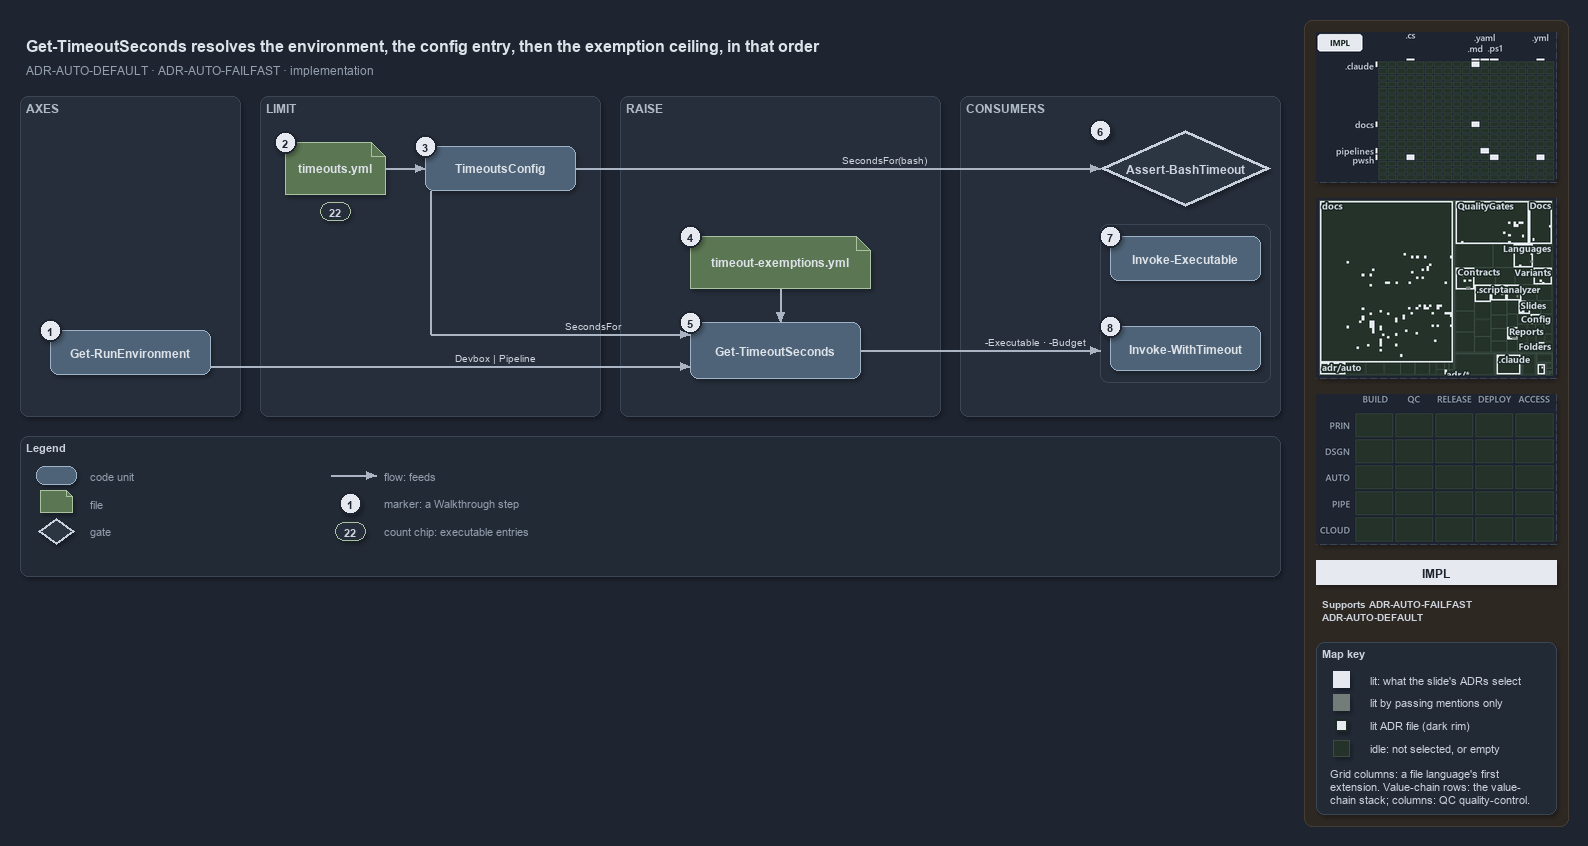

The diagram above was exported from draw.io. Its source (the exported page's mxGraphModel, read from the mxfile embedded in the PNG):
<mxGraphModel dx="1024" dy="768" grid="0" gridSize="10" guides="1" tooltips="1" connect="1" arrows="1" fold="1" page="1" pageScale="1" pageWidth="1572" pageHeight="640" background="#1E2430" math="0" shadow="1">
  <root>
    <mxCell id="0" />
    <mxCell id="1" parent="0" />
    <mxCell id="sidebar-bg" value="" style="rounded=1;arcSize=2;html=1;fillColor=#2E2823;strokeColor=#453C33;shadow=0;" vertex="1" parent="1">
      <mxGeometry x="1304" y="4" width="264" height="806" as="geometry" />
    </mxCell>
    <mxCell id="title" value="Get-TimeoutSeconds resolves the environment, the config entry, then the exemption ceiling, in that order" style="text;html=1;align=left;verticalAlign=middle;fontSize=16;fontStyle=1;fontColor=#DDE2E9;" vertex="1" parent="1">
      <mxGeometry x="20" y="14" width="1260" height="30" as="geometry" />
    </mxCell>
    <mxCell id="subtitle" value="ADR-AUTO-DEFAULT &amp;#183; ADR-AUTO-FAILFAST &amp;#183; implementation" style="text;html=1;align=left;verticalAlign=middle;fontSize=12;fontColor=#949FAE;" vertex="1" parent="1">
      <mxGeometry x="20" y="44" width="1240" height="20" as="geometry" />
    </mxCell>
    <mxCell id="band-axes" value="AXES" style="rounded=1;html=1;arcSize=3;fillColor=#262E3B;strokeColor=#3A4555;verticalAlign=top;align=left;spacingLeft=8;fontStyle=1;fontSize=12;fontColor=#B0BAC7;" vertex="1" parent="1">
      <mxGeometry x="20" y="80" width="220" height="320" as="geometry" />
    </mxCell>
    <mxCell id="band-limit" value="LIMIT" style="rounded=1;html=1;arcSize=3;fillColor=#262E3B;strokeColor=#3A4555;verticalAlign=top;align=left;spacingLeft=8;fontStyle=1;fontSize=12;fontColor=#B0BAC7;" vertex="1" parent="1">
      <mxGeometry x="260" y="80" width="340" height="320" as="geometry" />
    </mxCell>
    <mxCell id="band-raise" value="RAISE" style="rounded=1;html=1;arcSize=3;fillColor=#262E3B;strokeColor=#3A4555;verticalAlign=top;align=left;spacingLeft=8;fontStyle=1;fontSize=12;fontColor=#B0BAC7;" vertex="1" parent="1">
      <mxGeometry x="620" y="80" width="320" height="320" as="geometry" />
    </mxCell>
    <mxCell id="band-consumers" value="CONSUMERS" style="rounded=1;html=1;arcSize=3;fillColor=#262E3B;strokeColor=#3A4555;verticalAlign=top;align=left;spacingLeft=8;fontStyle=1;fontSize=12;fontColor=#B0BAC7;" vertex="1" parent="1">
      <mxGeometry x="960" y="80" width="320" height="320" as="geometry" />
    </mxCell>
    <mxCell id="g-env" value="&lt;b&gt;Get-RunEnvironment&lt;/b&gt;" style="rounded=1;whiteSpace=wrap;html=1;arcSize=20;fillColor=#4E6378;strokeColor=#9FB3C8;fontColor=#DDE2E9;fontSize=12;" vertex="1" parent="1">
      <mxGeometry x="50" y="314" width="160" height="44" as="geometry" />
    </mxCell>
    <mxCell id="mark-1" value="1" style="ellipse;html=1;fillColor=#E6EAF0;strokeColor=#1E2430;strokeWidth=2;fontColor=#1E2430;fontStyle=1;fontSize=11;" vertex="1" parent="1">
      <mxGeometry x="39" y="303" width="22" height="22" as="geometry" />
    </mxCell>
    <mxCell id="g-yml" value="&lt;b&gt;timeouts.yml&lt;/b&gt;" style="shape=note;size=14;whiteSpace=wrap;html=1;fillColor=#5B7653;strokeColor=#A9C29F;fontColor=#DDE2E9;fontSize=12;" vertex="1" parent="1">
      <mxGeometry x="285" y="126" width="100" height="52" as="geometry" />
    </mxCell>
    <mxCell id="mark-2" value="2" style="ellipse;html=1;fillColor=#E6EAF0;strokeColor=#1E2430;strokeWidth=2;fontColor=#1E2430;fontStyle=1;fontSize=11;" vertex="1" parent="1">
      <mxGeometry x="274" y="115" width="22" height="22" as="geometry" />
    </mxCell>
    <mxCell id="count-executables" value="22" style="rounded=1;arcSize=50;whiteSpace=wrap;html=1;fillColor=#262E3B;strokeColor=#A9C29F;fontColor=#CDD3DC;fontStyle=1;fontSize=11;" vertex="1" parent="1">
      <mxGeometry x="320" y="186" width="30" height="18" as="geometry" />
    </mxCell>
    <mxCell id="g-config" value="&lt;b&gt;TimeoutsConfig&lt;/b&gt;" style="rounded=1;whiteSpace=wrap;html=1;arcSize=20;fillColor=#4E6378;strokeColor=#9FB3C8;fontColor=#DDE2E9;fontSize=12;" vertex="1" parent="1">
      <mxGeometry x="425" y="130" width="150" height="44" as="geometry" />
    </mxCell>
    <mxCell id="mark-3" value="3" style="ellipse;html=1;fillColor=#E6EAF0;strokeColor=#1E2430;strokeWidth=2;fontColor=#1E2430;fontStyle=1;fontSize=11;" vertex="1" parent="1">
      <mxGeometry x="414" y="119" width="22" height="22" as="geometry" />
    </mxCell>
    <mxCell id="g-exyml" value="&lt;b&gt;timeout-exemptions.yml&lt;/b&gt;" style="shape=note;size=14;whiteSpace=wrap;html=1;fillColor=#5B7653;strokeColor=#A9C29F;fontColor=#DDE2E9;fontSize=12;" vertex="1" parent="1">
      <mxGeometry x="690" y="220" width="180" height="52" as="geometry" />
    </mxCell>
    <mxCell id="mark-4" value="4" style="ellipse;html=1;fillColor=#E6EAF0;strokeColor=#1E2430;strokeWidth=2;fontColor=#1E2430;fontStyle=1;fontSize=11;" vertex="1" parent="1">
      <mxGeometry x="679" y="209" width="22" height="22" as="geometry" />
    </mxCell>
    <mxCell id="g-resolve" value="&lt;b&gt;Get-TimeoutSeconds&lt;/b&gt;" style="rounded=1;whiteSpace=wrap;html=1;arcSize=20;fillColor=#4E6378;strokeColor=#9FB3C8;fontColor=#DDE2E9;fontSize=12;" vertex="1" parent="1">
      <mxGeometry x="690" y="306" width="170" height="56" as="geometry" />
    </mxCell>
    <mxCell id="mark-5" value="5" style="ellipse;html=1;fillColor=#E6EAF0;strokeColor=#1E2430;strokeWidth=2;fontColor=#1E2430;fontStyle=1;fontSize=11;" vertex="1" parent="1">
      <mxGeometry x="679" y="295" width="22" height="22" as="geometry" />
    </mxCell>
    <mxCell id="g-hook" value="&lt;b&gt;Assert-BashTimeout&lt;/b&gt;" style="rhombus;whiteSpace=wrap;html=1;fillColor=#2C3542;strokeColor=#C7D0DB;strokeWidth=3;fontColor=#CDD3DC;fontSize=12;" vertex="1" parent="1">
      <mxGeometry x="1100" y="114" width="170" height="76" as="geometry" />
    </mxCell>
    <mxCell id="mark-6" value="6" style="ellipse;html=1;fillColor=#E6EAF0;strokeColor=#1E2430;strokeWidth=2;fontColor=#1E2430;fontStyle=1;fontSize=11;" vertex="1" parent="1">
      <mxGeometry x="1089" y="103" width="22" height="22" as="geometry" />
    </mxCell>
    <mxCell id="frame-pwsh" value="" style="rounded=1;html=1;arcSize=6;fillColor=none;strokeColor=#3A4555;" vertex="1" parent="1">
      <mxGeometry x="1100" y="208" width="170" height="158" as="geometry" />
    </mxCell>
    <mxCell id="g-exec" value="&lt;b&gt;Invoke-Executable&lt;/b&gt;" style="rounded=1;whiteSpace=wrap;html=1;arcSize=20;fillColor=#4E6378;strokeColor=#9FB3C8;fontColor=#DDE2E9;fontSize=12;" vertex="1" parent="1">
      <mxGeometry x="1110" y="220" width="150" height="44" as="geometry" />
    </mxCell>
    <mxCell id="mark-7" value="7" style="ellipse;html=1;fillColor=#E6EAF0;strokeColor=#1E2430;strokeWidth=2;fontColor=#1E2430;fontStyle=1;fontSize=11;" vertex="1" parent="1">
      <mxGeometry x="1099" y="209" width="22" height="22" as="geometry" />
    </mxCell>
    <mxCell id="g-with" value="&lt;b&gt;Invoke-WithTimeout&lt;/b&gt;" style="rounded=1;whiteSpace=wrap;html=1;arcSize=20;fillColor=#4E6378;strokeColor=#9FB3C8;fontColor=#DDE2E9;fontSize=12;" vertex="1" parent="1">
      <mxGeometry x="1110" y="310" width="150" height="44" as="geometry" />
    </mxCell>
    <mxCell id="mark-8" value="8" style="ellipse;html=1;fillColor=#E6EAF0;strokeColor=#1E2430;strokeWidth=2;fontColor=#1E2430;fontStyle=1;fontSize=11;" vertex="1" parent="1">
      <mxGeometry x="1099" y="299" width="22" height="22" as="geometry" />
    </mxCell>
    <mxCell id="p-e-yml-config-a" value="" style="text;html=1;strokeColor=none;fillColor=none;" vertex="1" parent="1">
      <mxGeometry x="385" y="152" width="1" height="1" as="geometry" />
    </mxCell>
    <mxCell id="p-e-yml-config-b" value="" style="text;html=1;strokeColor=none;fillColor=none;" vertex="1" parent="1">
      <mxGeometry x="425" y="152" width="1" height="1" as="geometry" />
    </mxCell>
    <mxCell id="e-yml-config" value="" style="edgeStyle=orthogonalEdgeStyle;rounded=1;html=1;fontSize=10;fontColor=#CDD3DC;endArrow=block;strokeColor=#AAB4C3;labelBackgroundColor=#1E2430;shadow=0;" edge="1" parent="1" source="p-e-yml-config-a" target="p-e-yml-config-b">
      <mxGeometry relative="1" as="geometry" />
    </mxCell>
    <mxCell id="p-e-env-resolve-a" value="" style="text;html=1;strokeColor=none;fillColor=none;" vertex="1" parent="1">
      <mxGeometry x="210" y="350" width="1" height="1" as="geometry" />
    </mxCell>
    <mxCell id="p-e-env-resolve-b" value="" style="text;html=1;strokeColor=none;fillColor=none;" vertex="1" parent="1">
      <mxGeometry x="690" y="350" width="1" height="1" as="geometry" />
    </mxCell>
    <mxCell id="e-env-resolve" value="Devbox | Pipeline" style="edgeStyle=orthogonalEdgeStyle;rounded=1;html=1;fontSize=10;fontColor=#CDD3DC;endArrow=block;strokeColor=#AAB4C3;labelBackgroundColor=#1E2430;shadow=0;" edge="1" parent="1" source="p-e-env-resolve-a" target="p-e-env-resolve-b">
      <mxGeometry relative="1" as="geometry" />
    </mxCell>
    <mxCell id="p-e-config-resolve-1-a" value="" style="text;html=1;strokeColor=none;fillColor=none;" vertex="1" parent="1">
      <mxGeometry x="430" y="174" width="1" height="1" as="geometry" />
    </mxCell>
    <mxCell id="p-e-config-resolve-1-b" value="" style="text;html=1;strokeColor=none;fillColor=none;" vertex="1" parent="1">
      <mxGeometry x="430" y="318" width="1" height="1" as="geometry" />
    </mxCell>
    <mxCell id="e-config-resolve-1" value="" style="edgeStyle=orthogonalEdgeStyle;rounded=1;html=1;fontSize=10;fontColor=#CDD3DC;endArrow=none;strokeColor=#AAB4C3;labelBackgroundColor=#1E2430;shadow=0;" edge="1" parent="1" source="p-e-config-resolve-1-a" target="p-e-config-resolve-1-b">
      <mxGeometry relative="1" as="geometry" />
    </mxCell>
    <mxCell id="p-e-config-resolve-2-a" value="" style="text;html=1;strokeColor=none;fillColor=none;" vertex="1" parent="1">
      <mxGeometry x="430" y="318" width="1" height="1" as="geometry" />
    </mxCell>
    <mxCell id="p-e-config-resolve-2-b" value="" style="text;html=1;strokeColor=none;fillColor=none;" vertex="1" parent="1">
      <mxGeometry x="690" y="318" width="1" height="1" as="geometry" />
    </mxCell>
    <mxCell id="e-config-resolve-2" value="SecondsFor" style="edgeStyle=orthogonalEdgeStyle;rounded=1;html=1;fontSize=10;fontColor=#CDD3DC;endArrow=block;strokeColor=#AAB4C3;labelBackgroundColor=#1E2430;shadow=0;" edge="1" parent="1" source="p-e-config-resolve-2-a" target="p-e-config-resolve-2-b">
      <mxGeometry relative="1" as="geometry" />
    </mxCell>
    <mxCell id="p-e-config-hook-a" value="" style="text;html=1;strokeColor=none;fillColor=none;" vertex="1" parent="1">
      <mxGeometry x="575" y="152" width="1" height="1" as="geometry" />
    </mxCell>
    <mxCell id="p-e-config-hook-b" value="" style="text;html=1;strokeColor=none;fillColor=none;" vertex="1" parent="1">
      <mxGeometry x="1100" y="152" width="1" height="1" as="geometry" />
    </mxCell>
    <mxCell id="e-config-hook" value="SecondsFor(bash)" style="edgeStyle=orthogonalEdgeStyle;rounded=1;html=1;fontSize=10;fontColor=#CDD3DC;endArrow=block;strokeColor=#AAB4C3;labelBackgroundColor=#1E2430;shadow=0;" edge="1" parent="1" source="p-e-config-hook-a" target="p-e-config-hook-b">
      <mxGeometry relative="1" as="geometry" />
    </mxCell>
    <mxCell id="p-e-exyml-resolve-a" value="" style="text;html=1;strokeColor=none;fillColor=none;" vertex="1" parent="1">
      <mxGeometry x="780" y="272" width="1" height="1" as="geometry" />
    </mxCell>
    <mxCell id="p-e-exyml-resolve-b" value="" style="text;html=1;strokeColor=none;fillColor=none;" vertex="1" parent="1">
      <mxGeometry x="780" y="306" width="1" height="1" as="geometry" />
    </mxCell>
    <mxCell id="e-exyml-resolve" value="" style="edgeStyle=orthogonalEdgeStyle;rounded=1;html=1;fontSize=10;fontColor=#CDD3DC;endArrow=block;strokeColor=#AAB4C3;labelBackgroundColor=#1E2430;shadow=0;" edge="1" parent="1" source="p-e-exyml-resolve-a" target="p-e-exyml-resolve-b">
      <mxGeometry relative="1" as="geometry" />
    </mxCell>
    <mxCell id="p-e-resolve-frame-a" value="" style="text;html=1;strokeColor=none;fillColor=none;" vertex="1" parent="1">
      <mxGeometry x="860" y="334" width="1" height="1" as="geometry" />
    </mxCell>
    <mxCell id="p-e-resolve-frame-b" value="" style="text;html=1;strokeColor=none;fillColor=none;" vertex="1" parent="1">
      <mxGeometry x="1100" y="334" width="1" height="1" as="geometry" />
    </mxCell>
    <mxCell id="e-resolve-frame" value="-Executable · -Budget" style="edgeStyle=orthogonalEdgeStyle;rounded=1;html=1;fontSize=10;fontColor=#CDD3DC;endArrow=block;strokeColor=#AAB4C3;labelBackgroundColor=#1E2430;shadow=0;" edge="1" parent="1" source="p-e-resolve-frame-a" target="p-e-resolve-frame-b">
      <mxGeometry relative="1" as="geometry" />
    </mxCell>
    <mxCell id="legend" value="&lt;b&gt;Legend&lt;/b&gt;" style="rounded=1;whiteSpace=wrap;html=1;arcSize=6;fillColor=#222A36;strokeColor=#3A4555;align=left;verticalAlign=top;spacing=8;fontSize=11;fontColor=#CDD3DC;" vertex="1" parent="1">
      <mxGeometry x="20" y="420" width="1260" height="140" as="geometry" />
    </mxCell>
    <mxCell id="lg-0" value="" style="rounded=1;html=1;arcSize=20;fillColor=#4E6378;strokeColor=#9FB3C8;" vertex="1" parent="1">
      <mxGeometry x="36" y="450" width="40" height="18" as="geometry" />
    </mxCell>
    <mxCell id="lg-0-t" value="code unit" style="text;html=1;align=left;verticalAlign=middle;fontSize=11;fontColor=#949FAE;" vertex="1" parent="1">
      <mxGeometry x="84" y="449" width="230" height="20" as="geometry" />
    </mxCell>
    <mxCell id="lg-1" value="" style="shape=note;size=6;html=1;fillColor=#5B7653;strokeColor=#A9C29F;" vertex="1" parent="1">
      <mxGeometry x="40" y="474" width="32" height="22" as="geometry" />
    </mxCell>
    <mxCell id="lg-1-t" value="file" style="text;html=1;align=left;verticalAlign=middle;fontSize=11;fontColor=#949FAE;" vertex="1" parent="1">
      <mxGeometry x="84" y="477" width="230" height="20" as="geometry" />
    </mxCell>
    <mxCell id="lg-2" value="" style="rhombus;html=1;fillColor=#2C3542;strokeColor=#C7D0DB;strokeWidth=2;fontColor=#CDD3DC;" vertex="1" parent="1">
      <mxGeometry x="38" y="502" width="36" height="26" as="geometry" />
    </mxCell>
    <mxCell id="lg-2-t" value="gate" style="text;html=1;align=left;verticalAlign=middle;fontSize=11;fontColor=#949FAE;" vertex="1" parent="1">
      <mxGeometry x="84" y="505" width="230" height="20" as="geometry" />
    </mxCell>
    <mxCell id="lg-3-a" value="" style="text;html=1;strokeColor=none;fillColor=none;" vertex="1" parent="1">
      <mxGeometry x="330" y="459" width="1" height="1" as="geometry" />
    </mxCell>
    <mxCell id="lg-3-b" value="" style="text;html=1;strokeColor=none;fillColor=none;" vertex="1" parent="1">
      <mxGeometry x="376" y="459" width="1" height="1" as="geometry" />
    </mxCell>
    <mxCell id="lg-3" value="" style="edgeStyle=orthogonalEdgeStyle;rounded=1;html=1;fontSize=10;fontColor=#CDD3DC;endArrow=block;strokeColor=#AAB4C3;labelBackgroundColor=#1E2430;shadow=0;" edge="1" parent="1" source="lg-3-a" target="lg-3-b">
      <mxGeometry relative="1" as="geometry" />
    </mxCell>
    <mxCell id="lg-3-t" value="flow: feeds" style="text;html=1;align=left;verticalAlign=middle;fontSize=11;fontColor=#949FAE;" vertex="1" parent="1">
      <mxGeometry x="378" y="449" width="230" height="20" as="geometry" />
    </mxCell>
    <mxCell id="lg-4" value="1" style="ellipse;html=1;fillColor=#E6EAF0;strokeColor=#1E2430;strokeWidth=2;fontColor=#1E2430;fontStyle=1;fontSize=11;" vertex="1" parent="1">
      <mxGeometry x="339" y="476" width="22" height="22" as="geometry" />
    </mxCell>
    <mxCell id="lg-4-t" value="marker: a Walkthrough step" style="text;html=1;align=left;verticalAlign=middle;fontSize=11;fontColor=#949FAE;" vertex="1" parent="1">
      <mxGeometry x="378" y="477" width="230" height="20" as="geometry" />
    </mxCell>
    <mxCell id="lg-5" value="22" style="rounded=1;arcSize=50;whiteSpace=wrap;html=1;fillColor=#262E3B;strokeColor=#A9C29F;fontColor=#CDD3DC;fontStyle=1;fontSize=11;" vertex="1" parent="1">
      <mxGeometry x="335" y="506" width="30" height="18" as="geometry" />
    </mxCell>
    <mxCell id="lg-5-t" value="count chip: executable entries" style="text;html=1;align=left;verticalAlign=middle;fontSize=11;fontColor=#949FAE;" vertex="1" parent="1">
      <mxGeometry x="378" y="505" width="230" height="20" as="geometry" />
    </mxCell>
    <mxCell id="minimap-grid" value="" style="shape=image;imageAspect=0;rounded=1;arcSize=4;whiteSpace=wrap;html=1;fillColor=#262E3B;strokeColor=#3A4555;dashed=1;fontColor=#949FAE;fontSize=11;image=data:image/png,(base64 omitted: 10908 chars);" vertex="1" parent="1">
      <mxGeometry x="1316" y="16" width="240" height="150" as="geometry" />
    </mxCell>
    <mxCell id="minimap-tree" value="" style="shape=image;imageAspect=0;rounded=1;arcSize=4;whiteSpace=wrap;html=1;fillColor=#262E3B;strokeColor=#3A4555;dashed=1;fontColor=#949FAE;fontSize=11;image=data:image/png,(base64 omitted: 36264 chars);" vertex="1" parent="1">
      <mxGeometry x="1316" y="182" width="240" height="180" as="geometry" />
    </mxCell>
    <mxCell id="minimap-chain" value="" style="shape=image;imageAspect=0;rounded=1;arcSize=4;whiteSpace=wrap;html=1;fillColor=#262E3B;strokeColor=#3A4555;dashed=1;fontColor=#949FAE;fontSize=11;image=data:image/png,(base64 omitted: 11912 chars);" vertex="1" parent="1">
      <mxGeometry x="1316" y="378" width="240" height="150" as="geometry" />
    </mxCell>
    <mxCell id="lens-badge" value="IMPL" style="rounded=0;whiteSpace=wrap;html=1;align=center;verticalAlign=middle;fontSize=12;fontStyle=1;fontColor=#1E2430;fillColor=#E6EAF0;strokeColor=none;" vertex="1" parent="1">
      <mxGeometry x="1316" y="544" width="240" height="24" as="geometry" />
    </mxCell>
    <mxCell id="supports" value="&lt;b&gt;Supports&lt;/b&gt; ADR-AUTO-FAILFAST&lt;br&gt;ADR-AUTO-DEFAULT" style="text;html=1;whiteSpace=wrap;align=left;verticalAlign=top;fontSize=10.5;fontColor=#CDD3DC;" vertex="1" parent="1">
      <mxGeometry x="1316" y="576" width="240" height="38" as="geometry" />
    </mxCell>
    <mxCell id="mapkey" value="&lt;b&gt;Map key&lt;/b&gt;" style="rounded=1;arcSize=6;whiteSpace=wrap;html=1;align=left;verticalAlign=top;fontSize=11;fontColor=#CDD3DC;fillColor=#222A36;strokeColor=#3A4555;spacingLeft=8;spacingTop=2;" vertex="1" parent="1">
      <mxGeometry x="1316" y="626" width="240" height="172" as="geometry" />
    </mxCell>
    <mxCell id="mapkey-lit" value="" style="rounded=0;html=1;fillColor=#E6EAF0;strokeColor=#E6EAF0;" vertex="1" parent="1">
      <mxGeometry x="1333.0" y="655.0" width="16" height="16" as="geometry" />
    </mxCell>
    <mxCell id="mapkey-lit-text" value="lit: what the slide's ADRs select" style="text;html=1;align=left;verticalAlign=middle;fontSize=11;fontColor=#CDD3DC;" vertex="1" parent="1">
      <mxGeometry x="1364" y="653" width="184" height="20" as="geometry" />
    </mxCell>
    <mxCell id="mapkey-touched" value="" style="rounded=0;html=1;fillColor=#727C79;strokeColor=#727C79;" vertex="1" parent="1">
      <mxGeometry x="1333.0" y="678.0" width="16" height="16" as="geometry" />
    </mxCell>
    <mxCell id="mapkey-touched-text" value="lit by passing mentions only" style="text;html=1;align=left;verticalAlign=middle;fontSize=11;fontColor=#CDD3DC;" vertex="1" parent="1">
      <mxGeometry x="1364" y="676" width="184" height="20" as="geometry" />
    </mxCell>
    <mxCell id="mapkey-adr" value="" style="rounded=0;html=1;fillColor=#E6EAF0;strokeColor=#1C2A24;strokeWidth=2;" vertex="1" parent="1">
      <mxGeometry x="1335.0" y="703.0" width="12" height="12" as="geometry" />
    </mxCell>
    <mxCell id="mapkey-adr-text" value="lit ADR file (dark rim)" style="text;html=1;align=left;verticalAlign=middle;fontSize=11;fontColor=#CDD3DC;" vertex="1" parent="1">
      <mxGeometry x="1364" y="699" width="184" height="20" as="geometry" />
    </mxCell>
    <mxCell id="mapkey-idle" value="" style="rounded=0;html=1;fillColor=#243229;strokeColor=#3B4D43;" vertex="1" parent="1">
      <mxGeometry x="1333.0" y="724.0" width="16" height="16" as="geometry" />
    </mxCell>
    <mxCell id="mapkey-idle-text" value="idle: not selected, or empty" style="text;html=1;align=left;verticalAlign=middle;fontSize=11;fontColor=#CDD3DC;" vertex="1" parent="1">
      <mxGeometry x="1364" y="722" width="184" height="20" as="geometry" />
    </mxCell>
    <mxCell id="mapkey-codes" value="Grid columns: a file language's first&lt;br&gt;extension. Value-chain rows: the value-&lt;br&gt;chain stack; columns: QC quality-control." style="text;html=1;align=left;verticalAlign=top;whiteSpace=wrap;fontSize=11;fontColor=#CDD3DC;" vertex="1" parent="1">
      <mxGeometry x="1324" y="746" width="224" height="46" as="geometry" />
    </mxCell>
  </root>
</mxGraphModel>